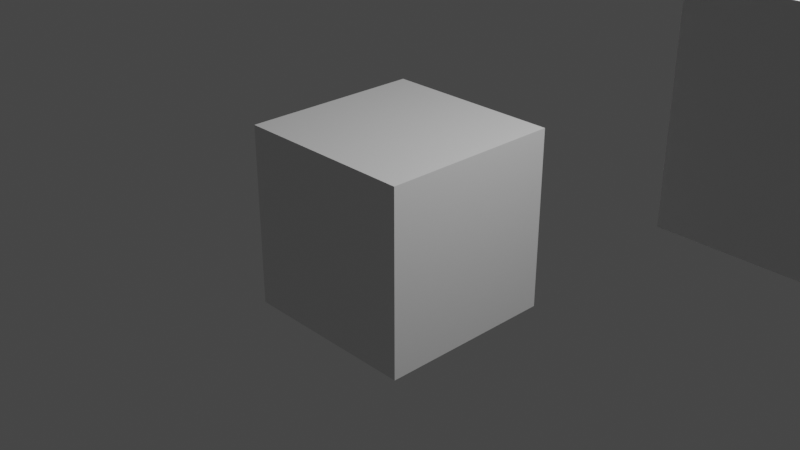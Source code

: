 # Source: IterateModel_Development_-_b2.8_v1.0.blend  (saved by Blender 2.80.75; exported with 4.5.12 LTS)
import bpy
from mathutils import Matrix  # noqa: F401  (used for matrix-valued properties, if any)

bpy.ops.wm.read_factory_settings(use_empty=True)
scene = bpy.context.scene
scene.name = 'Scene'

# ---- collections
col_bruh = bpy.data.collections.new('Bruh'); scene.collection.children.link(col_bruh)
col_collection_22 = bpy.data.collections.new('Collection 22'); scene.collection.children.link(col_collection_22)
col_collection_3 = bpy.data.collections.new('Collection 3'); scene.collection.children.link(col_collection_3)
col_collection_3_1 = bpy.data.collections.new('Collection 3 1'); col_collection_3.children.link(col_collection_3_1)

# ---- materials (node trees are filled in below, after node groups)
mat_material = bpy.data.materials.new('Material')
mat_material.alpha_threshold = 0.0
mat_material.use_transparent_shadow = False
mat_material.line_color = (0.0, 0.0, 0.0, 1.0)

# ---- material node trees
mat_material.use_nodes = True; mat_material.node_tree.nodes.clear()
_N = mat_material.node_tree.nodes; _L = mat_material.node_tree.links
n0 = _N.new('ShaderNodeOutputMaterial'); n0.name = 'Material Output'; n0.location = (300, 300)
n1 = _N.new('ShaderNodeBsdfPrincipled'); n1.name = 'Principled BSDF'; n1.location = (10, 300)
n1.distribution = 'GGX'
n1.subsurface_method = 'BURLEY'
n1.inputs[2].default_value = 0.4
n1.inputs[3].default_value = 1.45
n1.inputs[27].default_value = (0.0, 0.0, 0.0, 1.0)
n1.inputs[28].default_value = 1.0
_L.new(n1.outputs[0], n0.inputs[0])
n0.is_active_output = True

# ---- world
world_world = bpy.data.worlds.new('World'); scene.world = world_world
world_world.use_nodes = True; world_world.node_tree.nodes.clear()
_N = world_world.node_tree.nodes; _L = world_world.node_tree.links
n0 = _N.new('ShaderNodeOutputWorld'); n0.name = 'World Output'; n0.location = (300, 300)
n1 = _N.new('ShaderNodeBackground'); n1.name = 'Background'; n1.location = (10, 300)
n1.inputs[0].default_value = (0.05088, 0.05088, 0.05088, 1.0)
_L.new(n1.outputs[0], n0.inputs[0])
n0.is_active_output = True
world_world.color = (0.05088, 0.05088, 0.05088)
world_world.use_sun_shadow = False
world_world.sun_shadow_jitter_overblur = 0.0

# ---- cameras
cam_camera = bpy.data.cameras.new('Camera')
cam_camera.clip_end = 100.0
cam_camera.ortho_scale = 7.314

# ---- lights
light_light = bpy.data.lights.new('Light', 'POINT')
light_light.transmission_factor = 0.0
light_light.energy = 1000.0
light_light.shadow_soft_size = 0.1
light_light.shadow_maximum_resolution = 0.006
light_light.use_absolute_resolution = True

# ---- meshes
me_cube = bpy.data.meshes.new('Cube')
me_cube.from_pydata([(1.0, 1.0, 1.0), (1.0, 1.0, -1.0), (1.0, -1.0, 1.0), (1.0, -1.0, -1.0), (-1.0, 1.0, 1.0), (-1.0, 1.0, -1.0), (-1.0, -1.0, 1.0), (-1.0, -1.0, -1.0)], [], [(0, 4, 6, 2), (3, 2, 6, 7), (7, 6, 4, 5), (5, 1, 3, 7), (1, 0, 2, 3), (5, 4, 0, 1)])
_uv = me_cube.uv_layers.new(name='UVMap')
_uv.uv.foreach_set('vector', [0.375, 0.0, 0.625, 0.0, 0.625, 0.25, 0.375, 0.25, 0.375, 0.25, 0.625, 0.25, 0.625, 0.5, 0.375, 0.5, 0.375, 0.5, 0.625, 0.5, 0.625, 0.75, 0.375, 0.75, 0.375, 0.75, 0.625, 0.75, 0.625, 1.0, 0.375, 1.0, 0.125, 0.5, 0.375, 0.5, 0.375, 0.75, 0.125, 0.75, 0.625, 0.5, 0.875, 0.5, 0.875, 0.75, 0.625, 0.75])
me_cube.materials.append(mat_material)
me_cube.use_remesh_preserve_volume = False
me_cube.use_remesh_preserve_attributes = False
me_cube.use_mirror_vertex_groups = False
me_cube.update()

# ---- objects
ob_cube = bpy.data.objects.new('Cube', me_cube)
ob_light = bpy.data.objects.new('Light', light_light)
ob_camera = bpy.data.objects.new('Camera', cam_camera)
ob_empty = bpy.data.objects.new('Empty', None)
ob_cube_002 = bpy.data.objects.new('Cube.002', me_cube)
ob_empty_001 = bpy.data.objects.new('Empty.001', None)
ob_empty_002 = bpy.data.objects.new('Empty.002', None)

# ---- transforms, parenting, visibility, modifiers, constraints
ob_cube.location = (0.0, 0.0, 0.0)
ob_cube.lock_rotations_4d = False
ob_cube.empty_display_type = 'ARROWS'
ob_cube.lineart.crease_threshold = 0.0
ob_light.location = (4.076, 1.005, 5.904)
ob_light.rotation_euler = (0.6503, 0.05522, 1.866)
ob_light.lock_rotations_4d = False
ob_light.empty_display_type = 'ARROWS'
ob_light.color = (0.0, 0.0, 0.0, 0.0)
ob_light.lineart.crease_threshold = 0.0
ob_camera.location = (7.359, -6.926, 4.958)
ob_camera.rotation_euler = (1.109, 0.0, 0.8149)
ob_camera.lock_rotations_4d = False
ob_camera.empty_display_type = 'ARROWS'
ob_camera.color = (0.0, 0.0, 0.0, 0.0)
ob_camera.display_type = 'WIRE'
ob_camera.lineart.crease_threshold = 0.0
ob_empty.location = (0.0, 3.0, 0.0)
ob_empty.rotation_euler = (1.571, -0.0, 0.0)
ob_empty.empty_display_type = 'IMAGE'
ob_empty.empty_display_size = 5.0
ob_empty.use_empty_image_alpha = True
ob_empty.lineart.crease_threshold = 0.0
ob_cube_002.location = (4.0, 1.0, 2.0)
ob_cube_002.lock_rotations_4d = False
ob_cube_002.empty_display_type = 'ARROWS'
ob_cube_002.lineart.crease_threshold = 0.0
ob_empty_001.location = (-5.3, 0.0, 1.1)
ob_empty_001.rotation_euler = (1.571, -0.0, 0.0)
ob_empty_001.empty_display_type = 'IMAGE'
ob_empty_001.empty_display_size = 5.0
ob_empty_001.lineart.crease_threshold = 0.0
ob_empty_002.location = (0.0, 5.0, 6.0)
ob_empty_002.rotation_euler = (1.571, -0.0, 0.0)
ob_empty_002.empty_display_type = 'IMAGE'
ob_empty_002.empty_display_size = 5.0
ob_empty_002.use_empty_image_alpha = True
ob_empty_002.color = (1.0, 1.0, 1.0, 0.466)
ob_empty_002.lineart.crease_threshold = 0.0

# ---- collection membership
col_bruh.objects.link(ob_cube)
col_bruh.objects.link(ob_light)
col_bruh.objects.link(ob_camera)
col_bruh.objects.link(ob_empty)
col_collection_22.objects.link(ob_cube_002)
col_collection_3.objects.link(ob_empty_001)
col_collection_3.objects.link(ob_empty_002)
col_collection_3_1.objects.link(ob_cube)
col_collection_3_1.objects.link(ob_cube_002)

# ---- scene / render settings (as saved in the file)
scene.camera = ob_camera
scene.frame_start = 1; scene.frame_end = 250; scene.frame_set(17)
scene.render.engine = 'BLENDER_EEVEE_NEXT'
scene.cycles.use_denoising = False
scene.cycles.samples = 128
scene.cycles.sampling_pattern = 'TABULATED_SOBOL'
scene.cycles.use_adaptive_sampling = False
scene.cycles.use_light_tree = False
scene.view_settings.view_transform = 'Filmic'
bpy.context.view_layer.update()
